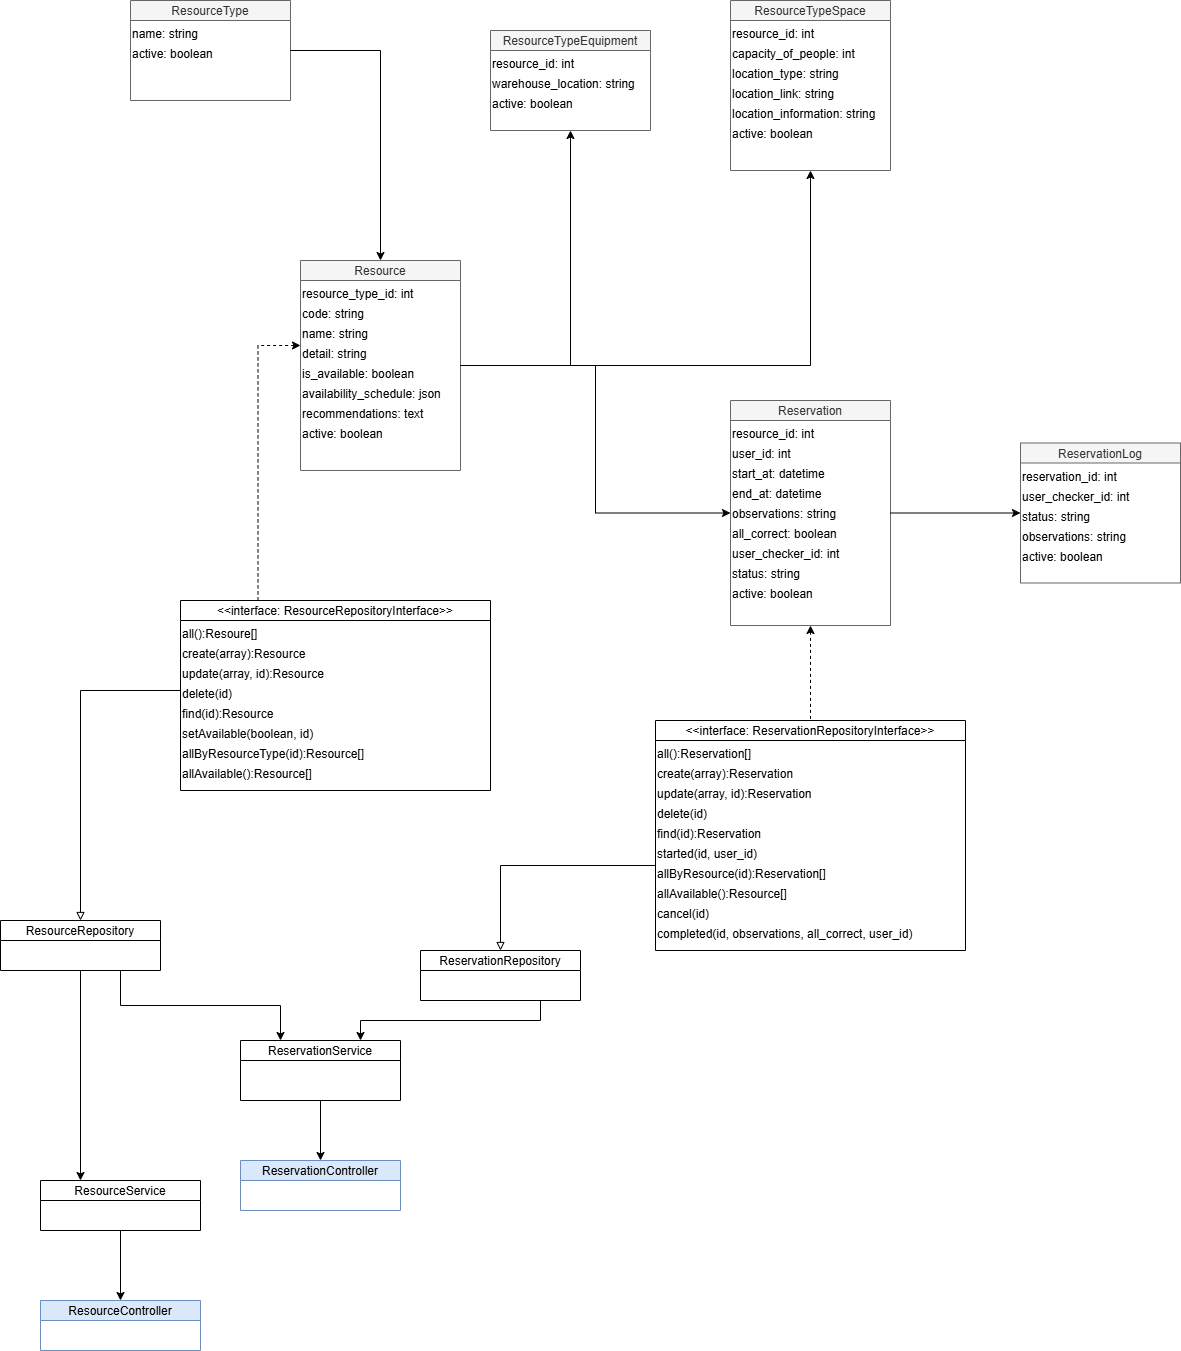

The diagram above was exported from draw.io. Its source (the exported page's mxGraphModel, read from the mxfile embedded in the PNG):
<mxGraphModel dx="3457" dy="1830" grid="1" gridSize="10" guides="1" tooltips="1" connect="1" arrows="1" fold="1" page="1" pageScale="1" pageWidth="827" pageHeight="1169" math="0" shadow="0">
  <root>
    <mxCell id="0" />
    <mxCell id="1" parent="0" />
    <mxCell id="2" value="ResourceType" style="shape=swimlane;startSize=20;fillColor=#f5f5f5;fontColor=#333333;strokeColor=#666666;" parent="1" vertex="1">
      <mxGeometry x="160" y="60" width="160" height="100" as="geometry" />
    </mxCell>
    <mxCell id="2-1" value="name: string" style="text" parent="2" vertex="1">
      <mxGeometry y="20" width="160" height="20" as="geometry" />
    </mxCell>
    <mxCell id="2-2" value="active: boolean" style="text" parent="2" vertex="1">
      <mxGeometry y="40" width="160" height="20" as="geometry" />
    </mxCell>
    <mxCell id="3" value="Resource" style="shape=swimlane;startSize=20;fillColor=#f5f5f5;fontColor=#333333;strokeColor=#666666;" parent="1" vertex="1">
      <mxGeometry x="330" y="320" width="160" height="210" as="geometry" />
    </mxCell>
    <mxCell id="3-1" value="resource_type_id: int" style="text" parent="3" vertex="1">
      <mxGeometry y="20" width="160" height="20" as="geometry" />
    </mxCell>
    <mxCell id="3-2" value="code: string" style="text" parent="3" vertex="1">
      <mxGeometry y="40" width="160" height="20" as="geometry" />
    </mxCell>
    <mxCell id="3-3" value="name: string" style="text" parent="3" vertex="1">
      <mxGeometry y="60" width="160" height="20" as="geometry" />
    </mxCell>
    <mxCell id="3-4" value="detail: string" style="text" parent="3" vertex="1">
      <mxGeometry y="80" width="160" height="20" as="geometry" />
    </mxCell>
    <mxCell id="3-5" value="is_available: boolean" style="text" parent="3" vertex="1">
      <mxGeometry y="100" width="160" height="20" as="geometry" />
    </mxCell>
    <mxCell id="3-6" value="availability_schedule: json" style="text" parent="3" vertex="1">
      <mxGeometry y="120" width="160" height="20" as="geometry" />
    </mxCell>
    <mxCell id="3-7" value="recommendations: text" style="text" parent="3" vertex="1">
      <mxGeometry y="140" width="160" height="20" as="geometry" />
    </mxCell>
    <mxCell id="3-8" value="active: boolean" style="text" parent="3" vertex="1">
      <mxGeometry y="160" width="160" height="20" as="geometry" />
    </mxCell>
    <mxCell id="4" value="ResourceTypeEquipment" style="shape=swimlane;startSize=20;fillColor=#f5f5f5;fontColor=#333333;strokeColor=#666666;" parent="1" vertex="1">
      <mxGeometry x="520" y="90" width="160" height="100" as="geometry" />
    </mxCell>
    <mxCell id="4-1" value="resource_id: int" style="text" parent="4" vertex="1">
      <mxGeometry y="20" width="160" height="20" as="geometry" />
    </mxCell>
    <mxCell id="4-2" value="warehouse_location: string" style="text" parent="4" vertex="1">
      <mxGeometry y="40" width="160" height="20" as="geometry" />
    </mxCell>
    <mxCell id="4-3" value="active: boolean" style="text" parent="4" vertex="1">
      <mxGeometry y="60" width="160" height="20" as="geometry" />
    </mxCell>
    <mxCell id="5" value="ResourceTypeSpace" style="shape=swimlane;startSize=20;fillColor=#f5f5f5;fontColor=#333333;strokeColor=#666666;" parent="1" vertex="1">
      <mxGeometry x="760" y="60" width="160" height="170" as="geometry" />
    </mxCell>
    <mxCell id="5-1" value="resource_id: int" style="text" parent="5" vertex="1">
      <mxGeometry y="20" width="160" height="20" as="geometry" />
    </mxCell>
    <mxCell id="5-2" value="capacity_of_people: int" style="text" parent="5" vertex="1">
      <mxGeometry y="40" width="160" height="20" as="geometry" />
    </mxCell>
    <mxCell id="5-3" value="location_type: string" style="text" parent="5" vertex="1">
      <mxGeometry y="60" width="160" height="20" as="geometry" />
    </mxCell>
    <mxCell id="5-4" value="location_link: string" style="text" parent="5" vertex="1">
      <mxGeometry y="80" width="160" height="20" as="geometry" />
    </mxCell>
    <mxCell id="5-5" value="location_information: string" style="text" parent="5" vertex="1">
      <mxGeometry y="100" width="160" height="20" as="geometry" />
    </mxCell>
    <mxCell id="5-6" value="active: boolean" style="text" parent="5" vertex="1">
      <mxGeometry y="120" width="160" height="20" as="geometry" />
    </mxCell>
    <mxCell id="cBtsXqfFfJApNnSs3LY0-48" style="edgeStyle=orthogonalEdgeStyle;rounded=0;orthogonalLoop=1;jettySize=auto;html=1;exitX=0.5;exitY=1;exitDx=0;exitDy=0;entryX=0.5;entryY=0;entryDx=0;entryDy=0;endArrow=none;endFill=0;startArrow=classic;startFill=1;dashed=1;" edge="1" parent="1" source="6" target="cBtsXqfFfJApNnSs3LY0-21">
      <mxGeometry relative="1" as="geometry" />
    </mxCell>
    <mxCell id="6" value="Reservation" style="shape=swimlane;startSize=20;fillColor=#f5f5f5;fontColor=#333333;strokeColor=#666666;" parent="1" vertex="1">
      <mxGeometry x="760" y="460" width="160" height="225" as="geometry" />
    </mxCell>
    <mxCell id="6-1" value="resource_id: int" style="text" parent="6" vertex="1">
      <mxGeometry y="20" width="160" height="20" as="geometry" />
    </mxCell>
    <mxCell id="6-2" value="user_id: int" style="text" parent="6" vertex="1">
      <mxGeometry y="40" width="160" height="20" as="geometry" />
    </mxCell>
    <mxCell id="6-3" value="start_at: datetime" style="text" parent="6" vertex="1">
      <mxGeometry y="60" width="160" height="20" as="geometry" />
    </mxCell>
    <mxCell id="6-4" value="end_at: datetime" style="text" parent="6" vertex="1">
      <mxGeometry y="80" width="160" height="20" as="geometry" />
    </mxCell>
    <mxCell id="6-5" value="observations: string" style="text" parent="6" vertex="1">
      <mxGeometry y="100" width="160" height="20" as="geometry" />
    </mxCell>
    <mxCell id="6-6" value="all_correct: boolean" style="text" parent="6" vertex="1">
      <mxGeometry y="120" width="160" height="20" as="geometry" />
    </mxCell>
    <mxCell id="6-7" value="user_checker_id: int" style="text" parent="6" vertex="1">
      <mxGeometry y="140" width="160" height="20" as="geometry" />
    </mxCell>
    <mxCell id="6-8" value="status: string" style="text" parent="6" vertex="1">
      <mxGeometry y="160" width="160" height="20" as="geometry" />
    </mxCell>
    <mxCell id="6-9" value="active: boolean" style="text" parent="6" vertex="1">
      <mxGeometry y="180" width="160" height="20" as="geometry" />
    </mxCell>
    <mxCell id="7" value="ReservationLog" style="shape=swimlane;startSize=20;fillColor=#f5f5f5;fontColor=#333333;strokeColor=#666666;" parent="1" vertex="1">
      <mxGeometry x="1050" y="502.5" width="160" height="140" as="geometry" />
    </mxCell>
    <mxCell id="7-1" value="reservation_id: int" style="text" parent="7" vertex="1">
      <mxGeometry y="20" width="160" height="20" as="geometry" />
    </mxCell>
    <mxCell id="7-2" value="user_checker_id: int" style="text" parent="7" vertex="1">
      <mxGeometry y="40" width="160" height="20" as="geometry" />
    </mxCell>
    <mxCell id="7-3" value="status: string" style="text" parent="7" vertex="1">
      <mxGeometry y="60" width="160" height="20" as="geometry" />
    </mxCell>
    <mxCell id="7-4" value="observations: string" style="text" parent="7" vertex="1">
      <mxGeometry y="80" width="160" height="20" as="geometry" />
    </mxCell>
    <mxCell id="7-5" value="active: boolean" style="text" parent="7" vertex="1">
      <mxGeometry y="100" width="160" height="20" as="geometry" />
    </mxCell>
    <mxCell id="8" style="edgeStyle=orthogonalEdgeStyle;rounded=0;orthogonalLoop=1;" parent="1" source="2" target="3" edge="1">
      <mxGeometry relative="1" as="geometry" />
    </mxCell>
    <mxCell id="9" style="edgeStyle=orthogonalEdgeStyle;rounded=0;orthogonalLoop=1;" parent="1" source="3" target="4" edge="1">
      <mxGeometry relative="1" as="geometry" />
    </mxCell>
    <mxCell id="10" style="edgeStyle=orthogonalEdgeStyle;rounded=0;orthogonalLoop=1;" parent="1" source="3" target="5" edge="1">
      <mxGeometry relative="1" as="geometry" />
    </mxCell>
    <mxCell id="11" style="edgeStyle=orthogonalEdgeStyle;rounded=0;orthogonalLoop=1;" parent="1" source="3" target="6" edge="1">
      <mxGeometry relative="1" as="geometry" />
    </mxCell>
    <mxCell id="12" style="edgeStyle=orthogonalEdgeStyle;rounded=0;orthogonalLoop=1;" parent="1" source="6" target="7" edge="1">
      <mxGeometry relative="1" as="geometry" />
    </mxCell>
    <mxCell id="cBtsXqfFfJApNnSs3LY0-12" value="&lt;&lt;interface: ResourceRepositoryInterface&gt;&gt;" style="shape=swimlane;startSize=20;" vertex="1" parent="1">
      <mxGeometry x="210" y="660" width="310" height="190" as="geometry" />
    </mxCell>
    <mxCell id="cBtsXqfFfJApNnSs3LY0-13" value="all():Resoure[]" style="text" vertex="1" parent="cBtsXqfFfJApNnSs3LY0-12">
      <mxGeometry y="20" width="160" height="20" as="geometry" />
    </mxCell>
    <mxCell id="cBtsXqfFfJApNnSs3LY0-14" value="create(array):Resource" style="text" vertex="1" parent="cBtsXqfFfJApNnSs3LY0-12">
      <mxGeometry y="40" width="160" height="20" as="geometry" />
    </mxCell>
    <mxCell id="cBtsXqfFfJApNnSs3LY0-15" value="update(array, id):Resource" style="text" vertex="1" parent="cBtsXqfFfJApNnSs3LY0-12">
      <mxGeometry y="60" width="160" height="20" as="geometry" />
    </mxCell>
    <mxCell id="cBtsXqfFfJApNnSs3LY0-16" value="delete(id)" style="text" vertex="1" parent="cBtsXqfFfJApNnSs3LY0-12">
      <mxGeometry y="80" width="160" height="20" as="geometry" />
    </mxCell>
    <mxCell id="cBtsXqfFfJApNnSs3LY0-17" value="find(id):Resource" style="text" vertex="1" parent="cBtsXqfFfJApNnSs3LY0-12">
      <mxGeometry y="100" width="160" height="20" as="geometry" />
    </mxCell>
    <mxCell id="cBtsXqfFfJApNnSs3LY0-18" value="setAvailable(boolean, id)" style="text" vertex="1" parent="cBtsXqfFfJApNnSs3LY0-12">
      <mxGeometry y="120" width="160" height="20" as="geometry" />
    </mxCell>
    <mxCell id="cBtsXqfFfJApNnSs3LY0-19" value="allByResourceType(id):Resource[]" style="text" vertex="1" parent="cBtsXqfFfJApNnSs3LY0-12">
      <mxGeometry y="140" width="160" height="20" as="geometry" />
    </mxCell>
    <mxCell id="cBtsXqfFfJApNnSs3LY0-20" value="allAvailable():Resource[]" style="text" vertex="1" parent="cBtsXqfFfJApNnSs3LY0-12">
      <mxGeometry y="160" width="160" height="20" as="geometry" />
    </mxCell>
    <mxCell id="cBtsXqfFfJApNnSs3LY0-21" value="&lt;&lt;interface: ReservationRepositoryInterface&gt;&gt;" style="shape=swimlane;startSize=20;" vertex="1" parent="1">
      <mxGeometry x="685" y="780" width="310" height="230" as="geometry" />
    </mxCell>
    <mxCell id="cBtsXqfFfJApNnSs3LY0-22" value="all():Reservation[]" style="text" vertex="1" parent="cBtsXqfFfJApNnSs3LY0-21">
      <mxGeometry y="20" width="160" height="20" as="geometry" />
    </mxCell>
    <mxCell id="cBtsXqfFfJApNnSs3LY0-23" value="create(array):Reservation" style="text" vertex="1" parent="cBtsXqfFfJApNnSs3LY0-21">
      <mxGeometry y="40" width="160" height="20" as="geometry" />
    </mxCell>
    <mxCell id="cBtsXqfFfJApNnSs3LY0-24" value="update(array, id):Reservation" style="text" vertex="1" parent="cBtsXqfFfJApNnSs3LY0-21">
      <mxGeometry y="60" width="160" height="20" as="geometry" />
    </mxCell>
    <mxCell id="cBtsXqfFfJApNnSs3LY0-25" value="delete(id)" style="text" vertex="1" parent="cBtsXqfFfJApNnSs3LY0-21">
      <mxGeometry y="80" width="160" height="20" as="geometry" />
    </mxCell>
    <mxCell id="cBtsXqfFfJApNnSs3LY0-26" value="find(id):Reservation" style="text" vertex="1" parent="cBtsXqfFfJApNnSs3LY0-21">
      <mxGeometry y="100" width="160" height="20" as="geometry" />
    </mxCell>
    <mxCell id="cBtsXqfFfJApNnSs3LY0-27" value="started(id, user_id)" style="text" vertex="1" parent="cBtsXqfFfJApNnSs3LY0-21">
      <mxGeometry y="120" width="160" height="20" as="geometry" />
    </mxCell>
    <mxCell id="cBtsXqfFfJApNnSs3LY0-28" value="allByResource(id):Reservation[]" style="text" vertex="1" parent="cBtsXqfFfJApNnSs3LY0-21">
      <mxGeometry y="140" width="160" height="20" as="geometry" />
    </mxCell>
    <mxCell id="cBtsXqfFfJApNnSs3LY0-29" value="allAvailable():Resource[]" style="text" vertex="1" parent="cBtsXqfFfJApNnSs3LY0-21">
      <mxGeometry y="160" width="160" height="20" as="geometry" />
    </mxCell>
    <mxCell id="cBtsXqfFfJApNnSs3LY0-31" value="completed(id, observations, all_correct, user_id)" style="text" vertex="1" parent="cBtsXqfFfJApNnSs3LY0-21">
      <mxGeometry y="200" width="160" height="20" as="geometry" />
    </mxCell>
    <mxCell id="cBtsXqfFfJApNnSs3LY0-30" value="cancel(id)" style="text" vertex="1" parent="cBtsXqfFfJApNnSs3LY0-21">
      <mxGeometry y="180" width="160" height="20" as="geometry" />
    </mxCell>
    <mxCell id="cBtsXqfFfJApNnSs3LY0-40" style="edgeStyle=orthogonalEdgeStyle;rounded=0;orthogonalLoop=1;jettySize=auto;html=1;exitX=0.5;exitY=1;exitDx=0;exitDy=0;entryX=0.25;entryY=0;entryDx=0;entryDy=0;" edge="1" parent="1" source="cBtsXqfFfJApNnSs3LY0-32" target="cBtsXqfFfJApNnSs3LY0-39">
      <mxGeometry relative="1" as="geometry" />
    </mxCell>
    <mxCell id="cBtsXqfFfJApNnSs3LY0-42" style="edgeStyle=orthogonalEdgeStyle;rounded=0;orthogonalLoop=1;jettySize=auto;html=1;exitX=0.75;exitY=1;exitDx=0;exitDy=0;entryX=0.25;entryY=0;entryDx=0;entryDy=0;" edge="1" parent="1" source="cBtsXqfFfJApNnSs3LY0-32" target="cBtsXqfFfJApNnSs3LY0-41">
      <mxGeometry relative="1" as="geometry" />
    </mxCell>
    <mxCell id="cBtsXqfFfJApNnSs3LY0-32" value="ResourceRepository" style="shape=swimlane;startSize=20;" vertex="1" parent="1">
      <mxGeometry x="30" y="980" width="160" height="50" as="geometry" />
    </mxCell>
    <mxCell id="cBtsXqfFfJApNnSs3LY0-35" style="edgeStyle=orthogonalEdgeStyle;rounded=0;orthogonalLoop=1;jettySize=auto;html=1;exitX=0;exitY=0.5;exitDx=0;exitDy=0;entryX=0.5;entryY=0;entryDx=0;entryDy=0;endArrow=block;endFill=0;" edge="1" parent="1" source="cBtsXqfFfJApNnSs3LY0-16" target="cBtsXqfFfJApNnSs3LY0-32">
      <mxGeometry relative="1" as="geometry" />
    </mxCell>
    <mxCell id="cBtsXqfFfJApNnSs3LY0-43" style="edgeStyle=orthogonalEdgeStyle;rounded=0;orthogonalLoop=1;jettySize=auto;html=1;exitX=0.75;exitY=1;exitDx=0;exitDy=0;entryX=0.75;entryY=0;entryDx=0;entryDy=0;" edge="1" parent="1" source="cBtsXqfFfJApNnSs3LY0-36" target="cBtsXqfFfJApNnSs3LY0-41">
      <mxGeometry relative="1" as="geometry" />
    </mxCell>
    <mxCell id="cBtsXqfFfJApNnSs3LY0-36" value="ReservationRepository" style="shape=swimlane;startSize=20;" vertex="1" parent="1">
      <mxGeometry x="450" y="1010" width="160" height="50" as="geometry" />
    </mxCell>
    <mxCell id="cBtsXqfFfJApNnSs3LY0-37" style="edgeStyle=orthogonalEdgeStyle;rounded=0;orthogonalLoop=1;jettySize=auto;html=1;exitX=0;exitY=1;exitDx=0;exitDy=0;entryX=0.5;entryY=0;entryDx=0;entryDy=0;endArrow=block;endFill=0;" edge="1" parent="1" source="cBtsXqfFfJApNnSs3LY0-23" target="cBtsXqfFfJApNnSs3LY0-36">
      <mxGeometry relative="1" as="geometry" />
    </mxCell>
    <mxCell id="cBtsXqfFfJApNnSs3LY0-38" style="edgeStyle=orthogonalEdgeStyle;rounded=0;orthogonalLoop=1;jettySize=auto;html=1;exitX=0;exitY=0.25;exitDx=0;exitDy=0;entryX=0.25;entryY=0;entryDx=0;entryDy=0;dashed=1;endArrow=none;endFill=0;startArrow=classic;startFill=1;" edge="1" parent="1" source="3-4" target="cBtsXqfFfJApNnSs3LY0-12">
      <mxGeometry relative="1" as="geometry" />
    </mxCell>
    <mxCell id="cBtsXqfFfJApNnSs3LY0-47" style="edgeStyle=orthogonalEdgeStyle;rounded=0;orthogonalLoop=1;jettySize=auto;html=1;exitX=0.5;exitY=1;exitDx=0;exitDy=0;entryX=0.5;entryY=0;entryDx=0;entryDy=0;" edge="1" parent="1" source="cBtsXqfFfJApNnSs3LY0-39" target="cBtsXqfFfJApNnSs3LY0-44">
      <mxGeometry relative="1" as="geometry" />
    </mxCell>
    <mxCell id="cBtsXqfFfJApNnSs3LY0-39" value="ResourceService" style="shape=swimlane;startSize=20;" vertex="1" parent="1">
      <mxGeometry x="70" y="1240" width="160" height="50" as="geometry" />
    </mxCell>
    <mxCell id="cBtsXqfFfJApNnSs3LY0-46" style="edgeStyle=orthogonalEdgeStyle;rounded=0;orthogonalLoop=1;jettySize=auto;html=1;exitX=0.5;exitY=1;exitDx=0;exitDy=0;entryX=0.5;entryY=0;entryDx=0;entryDy=0;" edge="1" parent="1" source="cBtsXqfFfJApNnSs3LY0-41" target="cBtsXqfFfJApNnSs3LY0-45">
      <mxGeometry relative="1" as="geometry" />
    </mxCell>
    <mxCell id="cBtsXqfFfJApNnSs3LY0-41" value="ReservationService" style="shape=swimlane;startSize=20;" vertex="1" parent="1">
      <mxGeometry x="270" y="1100" width="160" height="60" as="geometry" />
    </mxCell>
    <mxCell id="cBtsXqfFfJApNnSs3LY0-44" value="ResourceController" style="shape=swimlane;startSize=20;fillColor=#dae8fc;strokeColor=#6c8ebf;" vertex="1" parent="1">
      <mxGeometry x="70" y="1360" width="160" height="50" as="geometry" />
    </mxCell>
    <mxCell id="cBtsXqfFfJApNnSs3LY0-45" value="ReservationController" style="shape=swimlane;startSize=20;fillColor=#dae8fc;strokeColor=#6c8ebf;" vertex="1" parent="1">
      <mxGeometry x="270" y="1220" width="160" height="50" as="geometry" />
    </mxCell>
  </root>
</mxGraphModel>